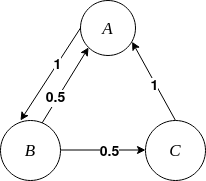

The diagram above was exported from draw.io. Its source (the exported page's mxGraphModel, read from the mxfile embedded in the PNG):
<mxGraphModel dx="1114" dy="603" grid="1" gridSize="10" guides="1" tooltips="1" connect="1" arrows="1" fold="1" page="1" pageScale="1" pageWidth="1169" pageHeight="827" math="0" shadow="0">
  <root>
    <mxCell id="0" />
    <mxCell id="1" parent="0" />
    <mxCell id="A5uVXtk1WSfeP9LTgzJE-18" style="rounded=0;orthogonalLoop=1;jettySize=auto;html=1;entryX=0.333;entryY=0;entryDx=0;entryDy=0;exitX=0;exitY=0.5;exitDx=0;exitDy=0;entryPerimeter=0;" edge="1" parent="1" source="A5uVXtk1WSfeP9LTgzJE-8" target="A5uVXtk1WSfeP9LTgzJE-10">
      <mxGeometry relative="1" as="geometry">
        <mxPoint x="500" y="180" as="sourcePoint" />
      </mxGeometry>
    </mxCell>
    <mxCell id="A5uVXtk1WSfeP9LTgzJE-28" value="1" style="edgeLabel;html=1;align=center;verticalAlign=middle;resizable=0;points=[];fontStyle=1;fontSize=14;" vertex="1" connectable="0" parent="A5uVXtk1WSfeP9LTgzJE-18">
      <mxGeometry x="-0.1951" relative="1" as="geometry">
        <mxPoint as="offset" />
      </mxGeometry>
    </mxCell>
    <mxCell id="A5uVXtk1WSfeP9LTgzJE-8" value="&lt;font size=&quot;1&quot; face=&quot;Times New Roman&quot;&gt;&lt;i style=&quot;font-size: 17px;&quot;&gt;A&lt;/i&gt;&lt;/font&gt;" style="ellipse;whiteSpace=wrap;html=1;aspect=fixed;" vertex="1" parent="1">
      <mxGeometry x="520" y="200" width="55" height="55" as="geometry" />
    </mxCell>
    <mxCell id="A5uVXtk1WSfeP9LTgzJE-14" style="rounded=0;orthogonalLoop=1;jettySize=auto;html=1;exitX=0.5;exitY=0;exitDx=0;exitDy=0;entryX=0.938;entryY=0.75;entryDx=0;entryDy=0;entryPerimeter=0;" edge="1" parent="1" source="A5uVXtk1WSfeP9LTgzJE-9" target="A5uVXtk1WSfeP9LTgzJE-8">
      <mxGeometry relative="1" as="geometry" />
    </mxCell>
    <mxCell id="A5uVXtk1WSfeP9LTgzJE-26" value="1" style="edgeLabel;html=1;align=center;verticalAlign=middle;resizable=0;points=[];fontSize=14;fontStyle=1" vertex="1" connectable="0" parent="A5uVXtk1WSfeP9LTgzJE-14">
      <mxGeometry x="-0.1186" y="2" relative="1" as="geometry">
        <mxPoint as="offset" />
      </mxGeometry>
    </mxCell>
    <mxCell id="A5uVXtk1WSfeP9LTgzJE-9" value="&lt;font size=&quot;1&quot; face=&quot;Times New Roman&quot;&gt;&lt;i style=&quot;font-size: 17px;&quot;&gt;C&lt;/i&gt;&lt;/font&gt;" style="ellipse;whiteSpace=wrap;html=1;aspect=fixed;" vertex="1" parent="1">
      <mxGeometry x="585" y="320" width="60" height="60" as="geometry" />
    </mxCell>
    <mxCell id="A5uVXtk1WSfeP9LTgzJE-15" style="rounded=0;orthogonalLoop=1;jettySize=auto;html=1;exitX=1;exitY=0.5;exitDx=0;exitDy=0;entryX=0;entryY=0.5;entryDx=0;entryDy=0;" edge="1" parent="1">
      <mxGeometry relative="1" as="geometry">
        <mxPoint x="500" y="349.5" as="sourcePoint" />
        <mxPoint x="585" y="349.5" as="targetPoint" />
      </mxGeometry>
    </mxCell>
    <mxCell id="A5uVXtk1WSfeP9LTgzJE-25" value="&lt;div style=&quot;font-size: 14px;&quot;&gt;0.5&lt;/div&gt;&lt;div style=&quot;font-size: 14px;&quot;&gt;&lt;br style=&quot;font-size: 14px;&quot;&gt;&lt;/div&gt;" style="edgeLabel;html=1;align=center;verticalAlign=middle;resizable=0;points=[];fontStyle=1;fontSize=14;fontFamily=Helvetica;" vertex="1" connectable="0" parent="A5uVXtk1WSfeP9LTgzJE-15">
      <mxGeometry x="-0.4571" y="1" relative="1" as="geometry">
        <mxPoint x="25" y="11" as="offset" />
      </mxGeometry>
    </mxCell>
    <mxCell id="A5uVXtk1WSfeP9LTgzJE-19" style="rounded=0;orthogonalLoop=1;jettySize=auto;html=1;exitX=0.688;exitY=0.05;exitDx=0;exitDy=0;exitPerimeter=0;entryX=0;entryY=1;entryDx=0;entryDy=0;" edge="1" parent="1" source="A5uVXtk1WSfeP9LTgzJE-10" target="A5uVXtk1WSfeP9LTgzJE-8">
      <mxGeometry relative="1" as="geometry" />
    </mxCell>
    <mxCell id="A5uVXtk1WSfeP9LTgzJE-27" value="0.5" style="edgeLabel;html=1;align=center;verticalAlign=middle;resizable=0;points=[];fontStyle=1;fontSize=14;" vertex="1" connectable="0" parent="A5uVXtk1WSfeP9LTgzJE-19">
      <mxGeometry x="0.0095" y="-2" relative="1" as="geometry">
        <mxPoint x="-12" y="12" as="offset" />
      </mxGeometry>
    </mxCell>
    <mxCell id="A5uVXtk1WSfeP9LTgzJE-10" value="&lt;font size=&quot;1&quot; face=&quot;Times New Roman&quot;&gt;&lt;i style=&quot;font-size: 17px;&quot;&gt;B&lt;/i&gt;&lt;/font&gt;" style="ellipse;whiteSpace=wrap;html=1;aspect=fixed;" vertex="1" parent="1">
      <mxGeometry x="440" y="320" width="60" height="60" as="geometry" />
    </mxCell>
    <mxCell id="A5uVXtk1WSfeP9LTgzJE-12" style="rounded=0;orthogonalLoop=1;jettySize=auto;html=1;exitX=0;exitY=1;exitDx=0;exitDy=0;entryX=0;entryY=1;entryDx=0;entryDy=0;" edge="1" parent="1" source="A5uVXtk1WSfeP9LTgzJE-8" target="A5uVXtk1WSfeP9LTgzJE-8">
      <mxGeometry relative="1" as="geometry" />
    </mxCell>
  </root>
</mxGraphModel>